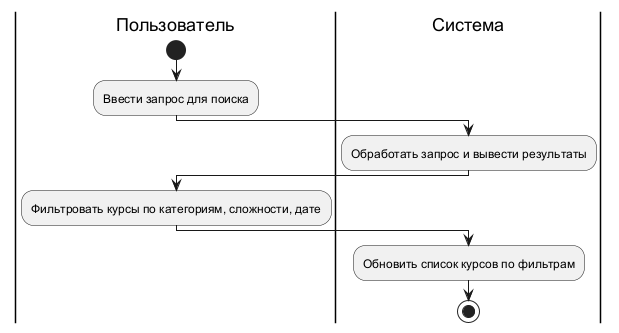

The diagram above was rendered by PlantUML. Its source (embedded in the PNG):
@startuml

|Пользователь|
start
:Ввести запрос для поиска;

|Система|
:Обработать запрос и вывести результаты;

|Пользователь|
:Фильтровать курсы по категориям, сложности, дате;

|Система|
:Обновить список курсов по фильтрам;
stop

@enduml